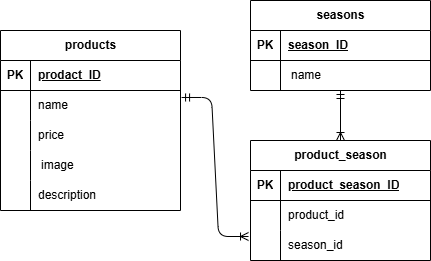

The diagram above was exported from draw.io. Its source (the exported page's mxGraphModel, read from the mxfile embedded in the PNG):
<mxGraphModel dx="528" dy="779" grid="1" gridSize="10" guides="1" tooltips="1" connect="1" arrows="1" fold="1" page="1" pageScale="1" pageWidth="850" pageHeight="1100" math="0" shadow="0">
  <root>
    <mxCell id="0" />
    <mxCell id="1" parent="0" />
    <mxCell id="2" value="&lt;span class=&quot;notion-enable-hover&quot; data-token-index=&quot;0&quot;&gt;products&lt;/span&gt;" style="shape=table;startSize=30;container=1;collapsible=1;childLayout=tableLayout;fixedRows=1;rowLines=0;fontStyle=1;align=center;resizeLast=1;html=1;" vertex="1" parent="1">
      <mxGeometry x="130" y="250" width="180" height="180" as="geometry" />
    </mxCell>
    <mxCell id="3" value="" style="shape=tableRow;horizontal=0;startSize=0;swimlaneHead=0;swimlaneBody=0;fillColor=none;collapsible=0;dropTarget=0;points=[[0,0.5],[1,0.5]];portConstraint=eastwest;top=0;left=0;right=0;bottom=1;" vertex="1" parent="2">
      <mxGeometry y="30" width="180" height="30" as="geometry" />
    </mxCell>
    <mxCell id="4" value="PK" style="shape=partialRectangle;connectable=0;fillColor=none;top=0;left=0;bottom=0;right=0;fontStyle=1;overflow=hidden;whiteSpace=wrap;html=1;" vertex="1" parent="3">
      <mxGeometry width="30" height="30" as="geometry">
        <mxRectangle width="30" height="30" as="alternateBounds" />
      </mxGeometry>
    </mxCell>
    <mxCell id="5" value="prodact_ID" style="shape=partialRectangle;connectable=0;fillColor=none;top=0;left=0;bottom=0;right=0;align=left;spacingLeft=6;fontStyle=5;overflow=hidden;whiteSpace=wrap;html=1;" vertex="1" parent="3">
      <mxGeometry x="30" width="150" height="30" as="geometry">
        <mxRectangle width="150" height="30" as="alternateBounds" />
      </mxGeometry>
    </mxCell>
    <mxCell id="6" value="" style="shape=tableRow;horizontal=0;startSize=0;swimlaneHead=0;swimlaneBody=0;fillColor=none;collapsible=0;dropTarget=0;points=[[0,0.5],[1,0.5]];portConstraint=eastwest;top=0;left=0;right=0;bottom=0;" vertex="1" parent="2">
      <mxGeometry y="60" width="180" height="30" as="geometry" />
    </mxCell>
    <mxCell id="7" value="" style="shape=partialRectangle;connectable=0;fillColor=none;top=0;left=0;bottom=0;right=0;editable=1;overflow=hidden;whiteSpace=wrap;html=1;" vertex="1" parent="6">
      <mxGeometry width="30" height="30" as="geometry">
        <mxRectangle width="30" height="30" as="alternateBounds" />
      </mxGeometry>
    </mxCell>
    <mxCell id="8" value="name" style="shape=partialRectangle;connectable=0;fillColor=none;top=0;left=0;bottom=0;right=0;align=left;spacingLeft=6;overflow=hidden;whiteSpace=wrap;html=1;" vertex="1" parent="6">
      <mxGeometry x="30" width="150" height="30" as="geometry">
        <mxRectangle width="150" height="30" as="alternateBounds" />
      </mxGeometry>
    </mxCell>
    <mxCell id="9" value="" style="shape=tableRow;horizontal=0;startSize=0;swimlaneHead=0;swimlaneBody=0;fillColor=none;collapsible=0;dropTarget=0;points=[[0,0.5],[1,0.5]];portConstraint=eastwest;top=0;left=0;right=0;bottom=0;" vertex="1" parent="2">
      <mxGeometry y="90" width="180" height="30" as="geometry" />
    </mxCell>
    <mxCell id="10" value="" style="shape=partialRectangle;connectable=0;fillColor=none;top=0;left=0;bottom=0;right=0;editable=1;overflow=hidden;whiteSpace=wrap;html=1;" vertex="1" parent="9">
      <mxGeometry width="30" height="30" as="geometry">
        <mxRectangle width="30" height="30" as="alternateBounds" />
      </mxGeometry>
    </mxCell>
    <mxCell id="11" value="price" style="shape=partialRectangle;connectable=0;fillColor=none;top=0;left=0;bottom=0;right=0;align=left;spacingLeft=6;overflow=hidden;whiteSpace=wrap;html=1;" vertex="1" parent="9">
      <mxGeometry x="30" width="150" height="30" as="geometry">
        <mxRectangle width="150" height="30" as="alternateBounds" />
      </mxGeometry>
    </mxCell>
    <mxCell id="27" style="shape=tableRow;horizontal=0;startSize=0;swimlaneHead=0;swimlaneBody=0;fillColor=none;collapsible=0;dropTarget=0;points=[[0,0.5],[1,0.5]];portConstraint=eastwest;top=0;left=0;right=0;bottom=0;" vertex="1" parent="2">
      <mxGeometry y="120" width="180" height="30" as="geometry" />
    </mxCell>
    <mxCell id="28" style="shape=partialRectangle;connectable=0;fillColor=none;top=0;left=0;bottom=0;right=0;editable=1;overflow=hidden;whiteSpace=wrap;html=1;" vertex="1" parent="27">
      <mxGeometry width="30" height="30" as="geometry">
        <mxRectangle width="30" height="30" as="alternateBounds" />
      </mxGeometry>
    </mxCell>
    <mxCell id="29" value="&lt;table class=&quot;simple-table&quot; id=&quot;2631879f-21bd-8087-876c-ea404c55d031&quot;&gt;&lt;tbody&gt;&lt;tr id=&quot;2631879f-21bd-80cc-962a-f9234cf808f0&quot;&gt;&lt;td class=&quot;&quot; id=&quot;KMjr&quot;&gt;image&lt;/td&gt;&lt;/tr&gt;&lt;/tbody&gt;&lt;/table&gt;" style="shape=partialRectangle;connectable=0;fillColor=none;top=0;left=0;bottom=0;right=0;align=left;spacingLeft=6;overflow=hidden;whiteSpace=wrap;html=1;" vertex="1" parent="27">
      <mxGeometry x="30" width="150" height="30" as="geometry">
        <mxRectangle width="150" height="30" as="alternateBounds" />
      </mxGeometry>
    </mxCell>
    <mxCell id="24" style="shape=tableRow;horizontal=0;startSize=0;swimlaneHead=0;swimlaneBody=0;fillColor=none;collapsible=0;dropTarget=0;points=[[0,0.5],[1,0.5]];portConstraint=eastwest;top=0;left=0;right=0;bottom=0;" vertex="1" parent="2">
      <mxGeometry y="150" width="180" height="30" as="geometry" />
    </mxCell>
    <mxCell id="25" style="shape=partialRectangle;connectable=0;fillColor=none;top=0;left=0;bottom=0;right=0;editable=1;overflow=hidden;whiteSpace=wrap;html=1;" vertex="1" parent="24">
      <mxGeometry width="30" height="30" as="geometry">
        <mxRectangle width="30" height="30" as="alternateBounds" />
      </mxGeometry>
    </mxCell>
    <mxCell id="26" value="description" style="shape=partialRectangle;connectable=0;fillColor=none;top=0;left=0;bottom=0;right=0;align=left;spacingLeft=6;overflow=hidden;whiteSpace=wrap;html=1;" vertex="1" parent="24">
      <mxGeometry x="30" width="150" height="30" as="geometry">
        <mxRectangle width="150" height="30" as="alternateBounds" />
      </mxGeometry>
    </mxCell>
    <mxCell id="30" value="&lt;span class=&quot;notion-enable-hover&quot; data-token-index=&quot;0&quot;&gt;seasons&lt;/span&gt;" style="shape=table;startSize=30;container=1;collapsible=1;childLayout=tableLayout;fixedRows=1;rowLines=0;fontStyle=1;align=center;resizeLast=1;html=1;" vertex="1" parent="1">
      <mxGeometry x="380" y="220" width="180" height="90" as="geometry" />
    </mxCell>
    <mxCell id="31" value="" style="shape=tableRow;horizontal=0;startSize=0;swimlaneHead=0;swimlaneBody=0;fillColor=none;collapsible=0;dropTarget=0;points=[[0,0.5],[1,0.5]];portConstraint=eastwest;top=0;left=0;right=0;bottom=1;" vertex="1" parent="30">
      <mxGeometry y="30" width="180" height="30" as="geometry" />
    </mxCell>
    <mxCell id="32" value="PK" style="shape=partialRectangle;connectable=0;fillColor=none;top=0;left=0;bottom=0;right=0;fontStyle=1;overflow=hidden;whiteSpace=wrap;html=1;" vertex="1" parent="31">
      <mxGeometry width="30" height="30" as="geometry">
        <mxRectangle width="30" height="30" as="alternateBounds" />
      </mxGeometry>
    </mxCell>
    <mxCell id="33" value="season_ID" style="shape=partialRectangle;connectable=0;fillColor=none;top=0;left=0;bottom=0;right=0;align=left;spacingLeft=6;fontStyle=5;overflow=hidden;whiteSpace=wrap;html=1;" vertex="1" parent="31">
      <mxGeometry x="30" width="150" height="30" as="geometry">
        <mxRectangle width="150" height="30" as="alternateBounds" />
      </mxGeometry>
    </mxCell>
    <mxCell id="34" value="" style="shape=tableRow;horizontal=0;startSize=0;swimlaneHead=0;swimlaneBody=0;fillColor=none;collapsible=0;dropTarget=0;points=[[0,0.5],[1,0.5]];portConstraint=eastwest;top=0;left=0;right=0;bottom=0;" vertex="1" parent="30">
      <mxGeometry y="60" width="180" height="30" as="geometry" />
    </mxCell>
    <mxCell id="35" value="" style="shape=partialRectangle;connectable=0;fillColor=none;top=0;left=0;bottom=0;right=0;editable=1;overflow=hidden;whiteSpace=wrap;html=1;" vertex="1" parent="34">
      <mxGeometry width="30" height="30" as="geometry">
        <mxRectangle width="30" height="30" as="alternateBounds" />
      </mxGeometry>
    </mxCell>
    <mxCell id="36" value="&lt;table class=&quot;simple-table&quot; id=&quot;2631879f-21bd-804b-84d7-f02b102cf601&quot;&gt;&lt;tbody&gt;&lt;tr id=&quot;2631879f-21bd-8050-bc86-dfb19bba0c8f&quot;&gt;&lt;td class=&quot;&quot; id=&quot;t}?r&quot;&gt;name&lt;/td&gt;&lt;/tr&gt;&lt;/tbody&gt;&lt;/table&gt;" style="shape=partialRectangle;connectable=0;fillColor=none;top=0;left=0;bottom=0;right=0;align=left;spacingLeft=6;overflow=hidden;whiteSpace=wrap;html=1;" vertex="1" parent="34">
      <mxGeometry x="30" width="150" height="30" as="geometry">
        <mxRectangle width="150" height="30" as="alternateBounds" />
      </mxGeometry>
    </mxCell>
    <mxCell id="43" value="&lt;span class=&quot;notion-enable-hover&quot; data-token-index=&quot;0&quot;&gt;product_season&lt;/span&gt;" style="shape=table;startSize=30;container=1;collapsible=1;childLayout=tableLayout;fixedRows=1;rowLines=0;fontStyle=1;align=center;resizeLast=1;html=1;" vertex="1" parent="1">
      <mxGeometry x="380" y="360" width="180" height="120" as="geometry" />
    </mxCell>
    <mxCell id="44" value="" style="shape=tableRow;horizontal=0;startSize=0;swimlaneHead=0;swimlaneBody=0;fillColor=none;collapsible=0;dropTarget=0;points=[[0,0.5],[1,0.5]];portConstraint=eastwest;top=0;left=0;right=0;bottom=1;" vertex="1" parent="43">
      <mxGeometry y="30" width="180" height="30" as="geometry" />
    </mxCell>
    <mxCell id="45" value="PK" style="shape=partialRectangle;connectable=0;fillColor=none;top=0;left=0;bottom=0;right=0;fontStyle=1;overflow=hidden;whiteSpace=wrap;html=1;" vertex="1" parent="44">
      <mxGeometry width="30" height="30" as="geometry">
        <mxRectangle width="30" height="30" as="alternateBounds" />
      </mxGeometry>
    </mxCell>
    <mxCell id="46" value="product_season_ID" style="shape=partialRectangle;connectable=0;fillColor=none;top=0;left=0;bottom=0;right=0;align=left;spacingLeft=6;fontStyle=5;overflow=hidden;whiteSpace=wrap;html=1;" vertex="1" parent="44">
      <mxGeometry x="30" width="150" height="30" as="geometry">
        <mxRectangle width="150" height="30" as="alternateBounds" />
      </mxGeometry>
    </mxCell>
    <mxCell id="47" value="" style="shape=tableRow;horizontal=0;startSize=0;swimlaneHead=0;swimlaneBody=0;fillColor=none;collapsible=0;dropTarget=0;points=[[0,0.5],[1,0.5]];portConstraint=eastwest;top=0;left=0;right=0;bottom=0;" vertex="1" parent="43">
      <mxGeometry y="60" width="180" height="30" as="geometry" />
    </mxCell>
    <mxCell id="48" value="" style="shape=partialRectangle;connectable=0;fillColor=none;top=0;left=0;bottom=0;right=0;editable=1;overflow=hidden;whiteSpace=wrap;html=1;" vertex="1" parent="47">
      <mxGeometry width="30" height="30" as="geometry">
        <mxRectangle width="30" height="30" as="alternateBounds" />
      </mxGeometry>
    </mxCell>
    <mxCell id="49" value="product_id" style="shape=partialRectangle;connectable=0;fillColor=none;top=0;left=0;bottom=0;right=0;align=left;spacingLeft=6;overflow=hidden;whiteSpace=wrap;html=1;" vertex="1" parent="47">
      <mxGeometry x="30" width="150" height="30" as="geometry">
        <mxRectangle width="150" height="30" as="alternateBounds" />
      </mxGeometry>
    </mxCell>
    <mxCell id="50" value="" style="shape=tableRow;horizontal=0;startSize=0;swimlaneHead=0;swimlaneBody=0;fillColor=none;collapsible=0;dropTarget=0;points=[[0,0.5],[1,0.5]];portConstraint=eastwest;top=0;left=0;right=0;bottom=0;" vertex="1" parent="43">
      <mxGeometry y="90" width="180" height="30" as="geometry" />
    </mxCell>
    <mxCell id="51" value="" style="shape=partialRectangle;connectable=0;fillColor=none;top=0;left=0;bottom=0;right=0;editable=1;overflow=hidden;whiteSpace=wrap;html=1;" vertex="1" parent="50">
      <mxGeometry width="30" height="30" as="geometry">
        <mxRectangle width="30" height="30" as="alternateBounds" />
      </mxGeometry>
    </mxCell>
    <mxCell id="52" value="season_id" style="shape=partialRectangle;connectable=0;fillColor=none;top=0;left=0;bottom=0;right=0;align=left;spacingLeft=6;overflow=hidden;whiteSpace=wrap;html=1;" vertex="1" parent="50">
      <mxGeometry x="30" width="150" height="30" as="geometry">
        <mxRectangle width="150" height="30" as="alternateBounds" />
      </mxGeometry>
    </mxCell>
    <mxCell id="69" value="" style="edgeStyle=entityRelationEdgeStyle;fontSize=12;html=1;endArrow=ERoneToMany;startArrow=ERmandOne;exitX=1.006;exitY=0.233;exitDx=0;exitDy=0;entryX=-0.011;entryY=0.2;entryDx=0;entryDy=0;entryPerimeter=0;exitPerimeter=0;" edge="1" parent="1" source="6" target="50">
      <mxGeometry width="100" height="100" relative="1" as="geometry">
        <mxPoint x="260" y="450" as="sourcePoint" />
        <mxPoint x="360" y="350" as="targetPoint" />
      </mxGeometry>
    </mxCell>
    <mxCell id="70" value="" style="fontSize=12;html=1;endArrow=ERoneToMany;startArrow=ERmandOne;" edge="1" parent="1" target="43">
      <mxGeometry width="100" height="100" relative="1" as="geometry">
        <mxPoint x="470" y="310" as="sourcePoint" />
        <mxPoint x="370" y="240" as="targetPoint" />
      </mxGeometry>
    </mxCell>
  </root>
</mxGraphModel>